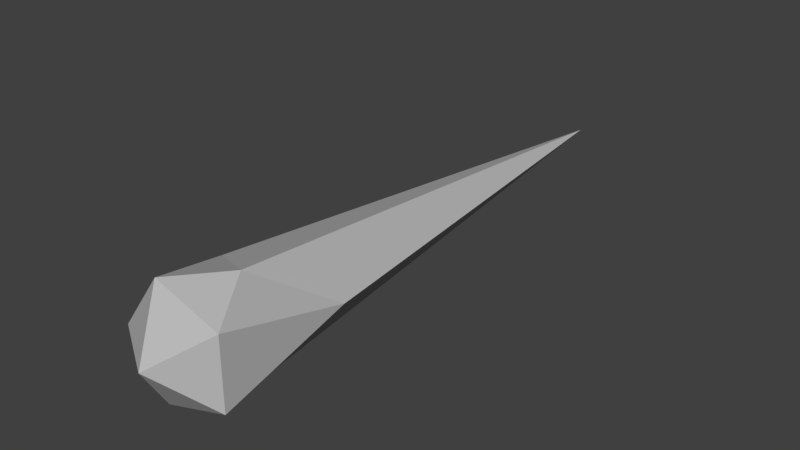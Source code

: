 # Source: Bullet.blend  (saved by Blender 2.79.0; exported with 4.5.12 LTS)
import bpy
from mathutils import Matrix  # noqa: F401  (used for matrix-valued properties, if any)

bpy.ops.wm.read_factory_settings(use_empty=True)
scene = bpy.context.scene
scene.name = 'Scene'

# ---- collections
col_collection_1 = bpy.data.collections.new('Collection 1'); scene.collection.children.link(col_collection_1)

# ---- materials (node trees are filled in below, after node groups)
mat_projectile = bpy.data.materials.new('Projectile')
mat_projectile.alpha_threshold = 0.0
mat_projectile.use_transparent_shadow = False
mat_projectile.diffuse_color = (0.5, 0.5, 0.5, 1.0)
mat_projectile.roughness = 0.5

# ---- material node trees

# ---- world
world_world = bpy.data.worlds.new('World'); scene.world = world_world
world_world.color = (0.05088, 0.05088, 0.05088)
world_world.use_sun_shadow = False
world_world.sun_shadow_jitter_overblur = 0.0
world_world.cycles.sampling_method = 'MANUAL'

# ---- meshes
me_untitled = bpy.data.meshes.new('Untitled')
me_untitled.from_pydata([(-11.95, 1.046e-06, -1.324), (-8.535, 6.243, -18.4), (-3.676, 11.38, -1.299), (0.0, 0.0, 6.108), (-3.676, -11.38, -1.299), (-7.975, -5.836, -25.17), (0.0808, 1.046e-06, -114.8), (3.555, 10.76, -11.64), (9.704, 7.035, -1.259), (9.704, -7.035, -1.259), (3.378, -10.22, -17.29), (9.791, 1.073e-06, -27.4)], [], [(0, 2, 1), (0, 3, 2), (0, 4, 3), (0, 5, 4), (0, 1, 5), (1, 2, 7), (2, 3, 8), (3, 4, 9), (4, 5, 10), (5, 1, 6), (1, 7, 6), (2, 8, 7), (3, 9, 8), (4, 10, 9), (5, 6, 10), (6, 7, 11), (7, 8, 11), (8, 9, 11), (9, 10, 11), (10, 6, 11)])
me_untitled.polygons.foreach_set('use_smooth', [True] * 20)
_k = set([(0, 1), (0, 2), (0, 3), (0, 4), (0, 5), (1, 2), (1, 5), (1, 6), (1, 7), (2, 3), (2, 7), (2, 8), (3, 4), (3, 8), (3, 9), (4, 5), (4, 9), (4, 10), (5, 6), (5, 10), (6, 7), (6, 10), (6, 11), (7, 8), (7, 11), (8, 9), (8, 11), (9, 10), (9, 11), (10, 11)])
me_untitled.attributes.new('sharp_edge', 'BOOLEAN', 'EDGE').data.foreach_set('value', [ (min(e.vertices), max(e.vertices)) in _k for e in me_untitled.edges])
_uv = me_untitled.uv_layers.new(name='map1')
_uv.uv.foreach_set('vector', [0.1007, 0.625, 0.06819, 0.5163, 0.2204, 0.5718, 0.1007, 0.625, 0.003535, 0.6305, 0.06819, 0.5163, 0.1007, 0.625, 0.08998, 0.7322, 0.003535, 0.6305, 0.1007, 0.625, 0.2848, 0.6596, 0.08998, 0.7322, 0.1007, 0.625, 0.2204, 0.5718, 0.2848, 0.6596, 0.2204, 0.5718, 0.06819, 0.5163, 0.1688, 0.4736, 0.06819, 0.5163, 0.01285, 0.3766, 0.108, 0.4206, 0.01285, 0.3766, 0.06807, 0.2429, 0.1128, 0.3278, 0.08998, 0.7322, 0.2848, 0.6596, 0.2424, 0.7695, 0.2848, 0.6596, 0.2204, 0.5718, 0.9981, 0.5029, 0.2204, 0.5718, 0.1688, 0.4736, 0.9981, 0.5029, 0.06819, 0.5163, 0.108, 0.4206, 0.1688, 0.4736, 0.01285, 0.3766, 0.1128, 0.3278, 0.108, 0.4206, 0.06807, 0.2429, 0.2326, 0.2744, 0.1128, 0.3278, 0.2848, 0.6596, 0.9981, 0.5029, 0.2424, 0.7695, 0.9981, 0.5029, 0.1688, 0.4736, 0.3013, 0.3868, 0.1688, 0.4736, 0.108, 0.4206, 0.3013, 0.3868, 0.108, 0.4206, 0.1128, 0.3278, 0.3013, 0.3868, 0.1128, 0.3278, 0.2326, 0.2744, 0.3013, 0.3868, 0.2326, 0.2744, 0.9981, 0.5029, 0.3013, 0.3868])
me_untitled.materials.append(mat_projectile)
me_untitled.use_remesh_preserve_volume = False
me_untitled.use_remesh_preserve_attributes = False
me_untitled.use_mirror_vertex_groups = False
me_untitled.update()
me_untitled.normals_split_custom_set([tuple(v) for v in zip(*[iter([-0.8079, 0.5869, 0.05326, -0.8079, 0.5869, 0.05326, -0.8079, 0.5869, 0.05326, -0.4935, 0.3568, 0.7932, -0.4935, 0.3568, 0.7932, -0.4935, 0.3568, 0.7932, -0.4935, -0.3568, 0.7932, -0.4935, -0.3568, 0.7932, -0.4935, -0.3568, 0.7932, -0.809, -0.5877, 0.00916, -0.809, -0.5877, 0.00916, -0.809, -0.5877, 0.00916, -0.9828, 0.05353, -0.1767, -0.9828, 0.05353, -0.1767, -0.9828, 0.05353, -0.1767, -0.2318, 0.9478, -0.219, -0.2318, 0.9478, -0.219, -0.2318, 0.9478, -0.219, 0.1852, 0.5774, 0.7952, 0.1852, 0.5774, 0.7952, 0.1852, 0.5774, 0.7952, 0.1852, -0.5774, 0.7952, 0.1852, -0.5774, 0.7952, 0.1852, -0.5774, 0.7952, -0.2449, -0.9532, -0.1774, -0.2449, -0.9532, -0.1774, -0.2449, -0.9532, -0.1774, -0.996, 0.003874, -0.08928, -0.996, 0.003874, -0.08928, -0.996, 0.003874, -0.08928, -0.3049, 0.9483, -0.08867, -0.3049, 0.9483, -0.08867, -0.3049, 0.9483, -0.08867, 0.3048, 0.9394, 0.1569, 0.3048, 0.9394, 0.1569, 0.3048, 0.9394, 0.1569, 0.6047, -6.347e-08, 0.7965, 0.6047, -6.347e-08, 0.7965, 0.6047, -6.347e-08, 0.7965, 0.3081, -0.949, 0.06686, 0.3081, -0.949, 0.06686, 0.3081, -0.949, 0.06686, -0.3042, -0.9484, -0.08911, -0.3042, -0.9484, -0.08911, -0.3042, -0.9484, -0.08911, 0.7998, 0.5936, -0.08887, 0.7998, 0.5936, -0.08887, 0.7998, 0.5936, -0.08887, 0.7138, 0.6769, -0.1798, 0.7138, 0.6769, -0.1798, 0.7138, 0.6769, -0.1798, 1.0, 0.0, 0.003314, 1.0, 0.0, 0.003314, 1.0, 0.0, 0.003314, 0.7506, -0.6387, -0.1694, 0.7506, -0.6387, -0.1694, 0.7506, -0.6387, -0.1694, 0.8016, -0.5912, -0.08907, 0.8016, -0.5912, -0.08907, 0.8016, -0.5912, -0.08907])] * 3)])

# ---- objects
ob_projectile1 = bpy.data.objects.new('Projectile1', me_untitled)

# ---- transforms, parenting, visibility, modifiers, constraints
ob_projectile1.location = (0.0, 0.0, 0.0)
ob_projectile1.rotation_euler = (1.571, -0.0, 0.0)
ob_projectile1.scale = (0.01, 0.01, 0.01)
ob_projectile1.color = (0.8, 0.8, 0.8, 1.0)
ob_projectile1.lineart.crease_threshold = 0.0

# ---- collection membership
col_collection_1.objects.link(ob_projectile1)

# ---- scene / render settings (as saved in the file)
scene.frame_start = 1; scene.frame_end = 250; scene.frame_set(1)
scene.render.engine = 'BLENDER_EEVEE_NEXT'
scene.render.resolution_percentage = 50
scene.render.dither_intensity = 0.0
scene.cycles.use_denoising = False
scene.cycles.samples = 128
scene.cycles.sampling_pattern = 'TABULATED_SOBOL'
scene.cycles.use_adaptive_sampling = False
scene.cycles.use_light_tree = False
scene.cycles.blur_glossy = 0.0
scene.cycles.sample_clamp_indirect = 0.0
scene.view_settings.view_transform = 'Standard'
bpy.context.view_layer.update()

# ---- added for rendering (the .blend has no active camera and no usable light): camera, sun
cam_auto = bpy.data.cameras.new('AutoCamera')
cam_auto.lens = 50.0
cam_auto.sensor_width = 36.0
cam_auto.clip_end = 1000.0
ob_auto_camera = bpy.data.objects.new('AutoCamera', cam_auto)
scene.collection.objects.link(ob_auto_camera)
ob_auto_camera.location = (1.1451, -0.843636, 0.924698)
ob_auto_camera.rotation_euler = (1.09748, -7.21219e-08, 0.694738)
scene.camera = ob_auto_camera
light_auto_sun = bpy.data.lights.new('AutoSun', 'SUN')
light_auto_sun.energy = 3.0
light_auto_sun.angle = 0.0523599
ob_auto_sun = bpy.data.objects.new('AutoSun', light_auto_sun)
scene.collection.objects.link(ob_auto_sun)
ob_auto_sun.rotation_euler = (0.872665, 0.174533, 0.523599)
bpy.context.view_layer.update()
